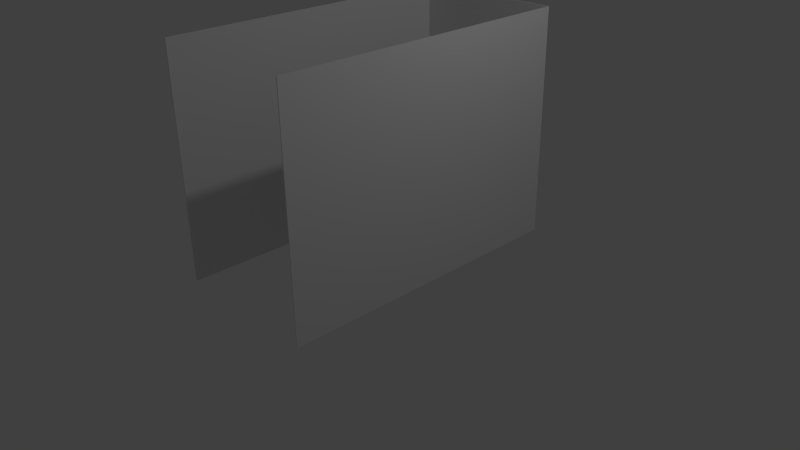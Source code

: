 # Source: sackgasseWaende.blend  (saved by Blender 2.74.0; exported with 4.5.12 LTS)
import bpy
from mathutils import Matrix  # noqa: F401  (used for matrix-valued properties, if any)

bpy.ops.wm.read_factory_settings(use_empty=True)
scene = bpy.context.scene
scene.name = 'Scene'

# ---- collections
col_collection_1 = bpy.data.collections.new('Collection 1'); scene.collection.children.link(col_collection_1)

# ---- world
world_world = bpy.data.worlds.new('World'); scene.world = world_world
world_world.color = (0.05088, 0.05088, 0.05088)
world_world.use_sun_shadow = False
world_world.sun_shadow_jitter_overblur = 0.0
world_world.cycles.sampling_method = 'MANUAL'
world_world.cycles.sample_map_resolution = 256

# ---- cameras
cam_camera = bpy.data.cameras.new('Camera')
cam_camera.clip_end = 100.0
cam_camera.lens = 35.0
cam_camera.sensor_width = 32.0
cam_camera.sensor_height = 18.0
cam_camera.ortho_scale = 7.314
cam_camera.dof.focus_distance = 0.0
cam_camera.dof.aperture_fstop = 128.0

# ---- lights
light_lamp = bpy.data.lights.new('Lamp', 'POINT')
light_lamp.transmission_factor = 0.0
light_lamp.cutoff_distance = 30.0
light_lamp.energy = 100.0
light_lamp.shadow_buffer_clip_start = 1.001
light_lamp.shadow_soft_size = 0.1
light_lamp.shadow_maximum_resolution = 0.006
light_lamp.use_absolute_resolution = True
light_lamp.cycles.use_multiple_importance_sampling = False

# ---- meshes
me_plane_001 = bpy.data.meshes.new('Plane.001')
me_plane_001.from_pydata([(-1.0, -1.0, 0.0), (1.0, -1.0, 0.0), (-1.0, 1.0, 0.0), (1.0, 1.0, 0.0), (-1.0, 1.0, 2.5), (-1.0, -1.0, 2.5), (1.0, -1.0, 2.5), (1.0, 1.0, 2.5), (-1.01, -1.0, 0.0), (1.01, -1.0, 0.0), (-1.007, 1.007, 0.0), (1.007, 1.007, 0.0), (-1.007, 1.007, 2.5), (-1.01, -1.0, 2.5), (1.01, -1.0, 2.5), (1.007, 1.007, 2.5)], [(5, 6), (13, 14)], [(1, 6, 7, 3), (2, 4, 5, 0), (2, 3, 7, 4), (11, 15, 14, 9), (8, 13, 12, 10), (12, 15, 11, 10), (2, 0, 8, 10), (1, 3, 11, 9), (3, 2, 10, 11), (5, 4, 12, 13), (7, 6, 14, 15), (4, 7, 15, 12), (6, 1, 9, 14), (0, 5, 13, 8)])
me_plane_001.use_remesh_preserve_volume = False
me_plane_001.use_remesh_preserve_attributes = False
me_plane_001.use_mirror_vertex_groups = False
me_plane_001.update()

# ---- objects
ob_plane_001 = bpy.data.objects.new('Plane.001', me_plane_001)
ob_lamp = bpy.data.objects.new('Lamp', light_lamp)
ob_camera = bpy.data.objects.new('Camera', cam_camera)

# ---- transforms, parenting, visibility, modifiers, constraints
ob_plane_001.location = (0.0, 0.0, 0.0)
ob_plane_001.scale = (1.0, 2.0, 1.2)
ob_plane_001.lineart.crease_threshold = 0.0
ob_lamp.location = (4.076, 1.005, 5.904)
ob_lamp.rotation_euler = (0.6503, 0.05522, 1.866)
ob_lamp.lock_rotations_4d = False
ob_lamp.empty_display_type = 'ARROWS'
ob_lamp.color = (0.0, 0.0, 0.0, 0.0)
ob_lamp.lineart.crease_threshold = 0.0
ob_camera.location = (7.481, -6.508, 5.344)
ob_camera.rotation_euler = (1.109, 0.01082, 0.8149)
ob_camera.lock_rotations_4d = False
ob_camera.empty_display_type = 'ARROWS'
ob_camera.color = (0.0, 0.0, 0.0, 0.0)
ob_camera.display_type = 'WIRE'
ob_camera.lineart.crease_threshold = 0.0

# ---- collection membership
col_collection_1.objects.link(ob_plane_001)
col_collection_1.objects.link(ob_lamp)
col_collection_1.objects.link(ob_camera)

# ---- scene / render settings (as saved in the file)
scene.camera = ob_camera
scene.frame_start = 1; scene.frame_end = 250; scene.frame_set(1)
scene.render.engine = 'BLENDER_EEVEE_NEXT'
scene.render.resolution_percentage = 50
scene.render.dither_intensity = 0.0
scene.cycles.use_denoising = False
scene.cycles.samples = 10
scene.cycles.sampling_pattern = 'TABULATED_SOBOL'
scene.cycles.light_sampling_threshold = 0.0
scene.cycles.use_adaptive_sampling = False
scene.cycles.use_light_tree = False
scene.cycles.blur_glossy = 0.0
scene.cycles.volume_bounces = 1
scene.cycles.pixel_filter_type = 'GAUSSIAN'
scene.cycles.sample_clamp_indirect = 0.0
scene.view_settings.view_transform = 'Standard'
bpy.context.view_layer.update()
